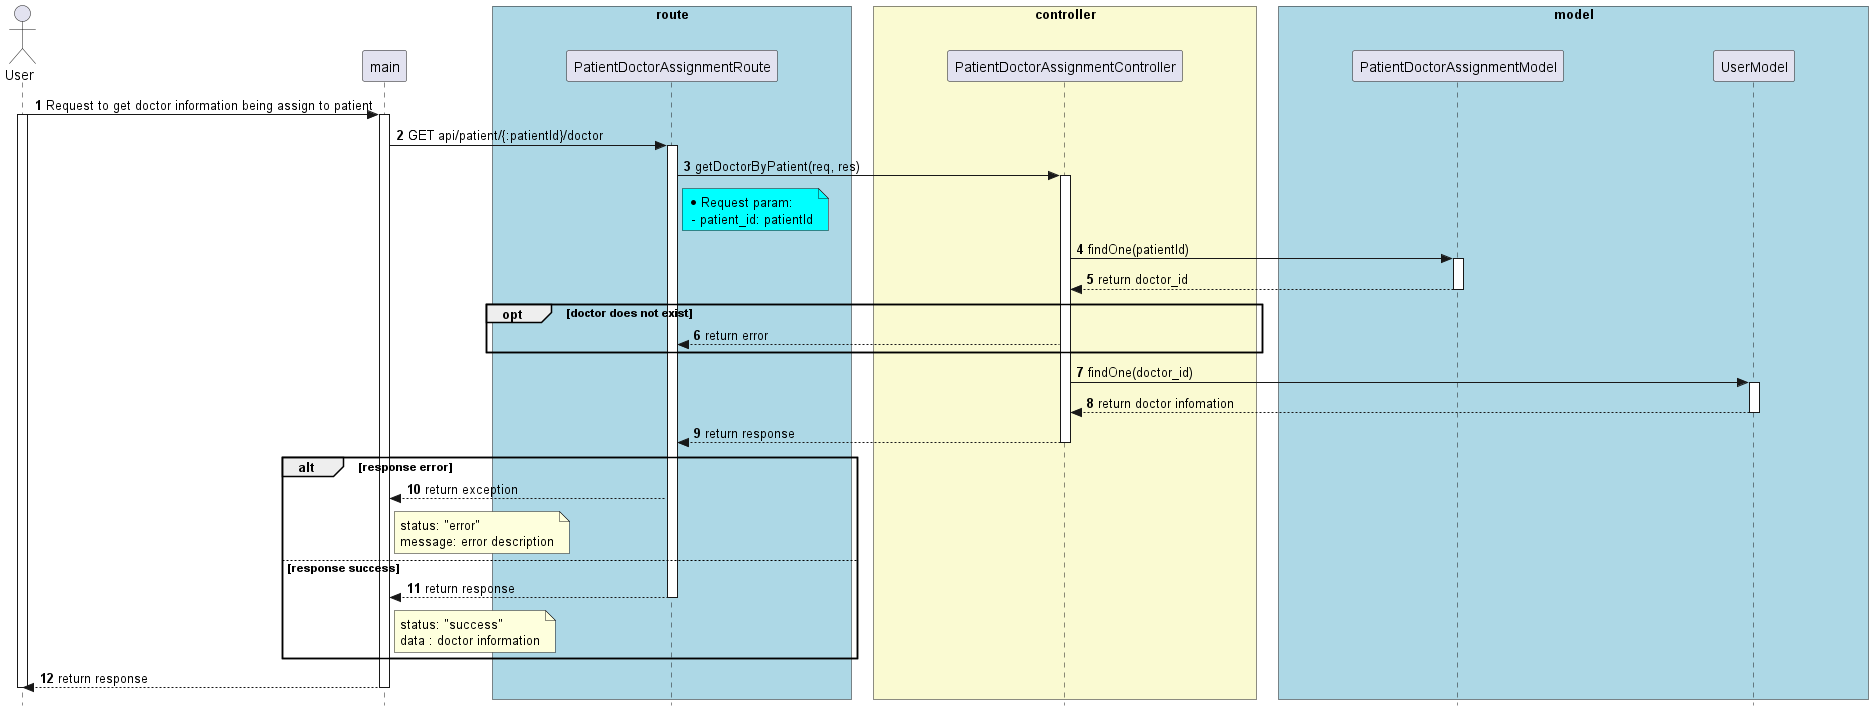

The diagram above was rendered by PlantUML. Its source (embedded in the PNG):
@startuml


skinparam style strictuml

skinparam lifelineStrategy solid

skinparam ParticipantPadding 70

skinparam BoxPadding 10

autonumber

actor User as User


participant main as main


box "route" #lightBlue

participant PatientDoctorAssignmentRoute as PatientDoctorAssignmentRoute

end box


box "controller" #LightGoldenRodYellow
participant PatientDoctorAssignmentController as PatientDoctorAssignmentController

end box


box "model" #lightBlue
participant PatientDoctorAssignmentModel as PatientDoctorAssignmentModel
participant UserModel as UserModel

end box


User -> main: Request to get doctor information being assign to patient
activate User
activate main

main -> PatientDoctorAssignmentRoute: GET api/patient/{:patientId}/doctor
activate PatientDoctorAssignmentRoute


PatientDoctorAssignmentRoute -> PatientDoctorAssignmentController: getDoctorByPatient(req, res)
activate PatientDoctorAssignmentController

note right of PatientDoctorAssignmentRoute #Aqua
  * Request param:
   - patient_id: patientId
end note

PatientDoctorAssignmentController -> PatientDoctorAssignmentModel: findOne(patientId)

activate PatientDoctorAssignmentModel

PatientDoctorAssignmentModel --> PatientDoctorAssignmentController: return doctor_id

deactivate PatientDoctorAssignmentModel

opt doctor does not exist
PatientDoctorAssignmentController --> PatientDoctorAssignmentRoute: return error

end

PatientDoctorAssignmentController -> UserModel: findOne(doctor_id)
activate UserModel
UserModel --> PatientDoctorAssignmentController: return doctor infomation
deactivate UserModel

PatientDoctorAssignmentController --> PatientDoctorAssignmentRoute: return response

deactivate PatientDoctorAssignmentController

alt response error
  PatientDoctorAssignmentRoute --> main: return exception
  note right of main
    status: "error"
    message: error description
  end note
else response success
  PatientDoctorAssignmentRoute --> main: return response
  deactivate PatientDoctorAssignmentRoute

  note right of main
    status: "success"
    data : doctor information
  end note
end
main --> User: return response
deactivate main
deactivate User

@enduml